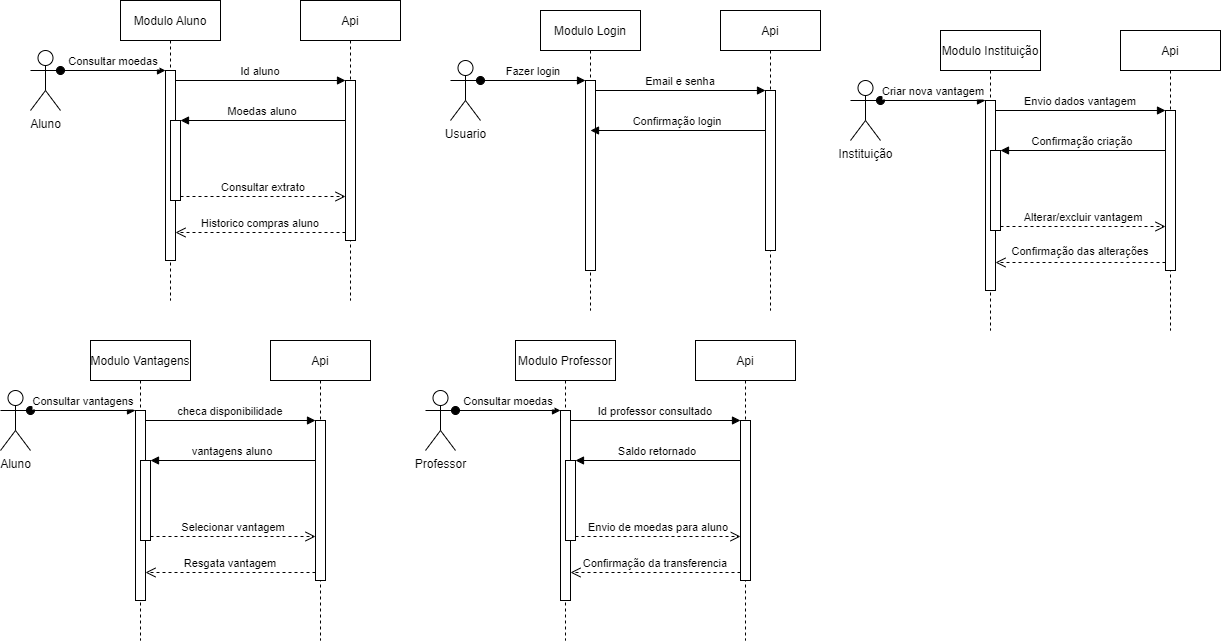

The diagram above was exported from draw.io. Its source (the exported page's mxGraphModel, read from the mxfile embedded in the PNG):
<mxGraphModel dx="1422" dy="737" grid="1" gridSize="10" guides="1" tooltips="1" connect="1" arrows="1" fold="1" page="1" pageScale="1" pageWidth="850" pageHeight="1100" math="0" shadow="0">
  <root>
    <mxCell id="0" />
    <mxCell id="1" parent="0" />
    <mxCell id="3nuBFxr9cyL0pnOWT2aG-1" value="Modulo Aluno" style="shape=umlLifeline;perimeter=lifelinePerimeter;container=1;collapsible=0;recursiveResize=0;rounded=0;shadow=0;strokeWidth=1;" parent="1" vertex="1">
      <mxGeometry x="120" y="80" width="100" height="300" as="geometry" />
    </mxCell>
    <mxCell id="3nuBFxr9cyL0pnOWT2aG-2" value="" style="points=[];perimeter=orthogonalPerimeter;rounded=0;shadow=0;strokeWidth=1;" parent="3nuBFxr9cyL0pnOWT2aG-1" vertex="1">
      <mxGeometry x="45" y="70" width="10" height="190" as="geometry" />
    </mxCell>
    <mxCell id="3nuBFxr9cyL0pnOWT2aG-4" value="" style="points=[];perimeter=orthogonalPerimeter;rounded=0;shadow=0;strokeWidth=1;" parent="3nuBFxr9cyL0pnOWT2aG-1" vertex="1">
      <mxGeometry x="50" y="120" width="10" height="80" as="geometry" />
    </mxCell>
    <mxCell id="3nuBFxr9cyL0pnOWT2aG-5" value="Api" style="shape=umlLifeline;perimeter=lifelinePerimeter;container=1;collapsible=0;recursiveResize=0;rounded=0;shadow=0;strokeWidth=1;" parent="1" vertex="1">
      <mxGeometry x="300" y="80" width="100" height="300" as="geometry" />
    </mxCell>
    <mxCell id="3nuBFxr9cyL0pnOWT2aG-6" value="" style="points=[];perimeter=orthogonalPerimeter;rounded=0;shadow=0;strokeWidth=1;" parent="3nuBFxr9cyL0pnOWT2aG-5" vertex="1">
      <mxGeometry x="45" y="80" width="10" height="160" as="geometry" />
    </mxCell>
    <mxCell id="3nuBFxr9cyL0pnOWT2aG-7" value="Historico compras aluno" style="verticalAlign=bottom;endArrow=open;dashed=1;endSize=8;exitX=0;exitY=0.95;shadow=0;strokeWidth=1;" parent="1" source="3nuBFxr9cyL0pnOWT2aG-6" target="3nuBFxr9cyL0pnOWT2aG-2" edge="1">
      <mxGeometry relative="1" as="geometry">
        <mxPoint x="275" y="236" as="targetPoint" />
      </mxGeometry>
    </mxCell>
    <mxCell id="3nuBFxr9cyL0pnOWT2aG-8" value="Id aluno" style="verticalAlign=bottom;endArrow=block;entryX=0;entryY=0;shadow=0;strokeWidth=1;" parent="1" source="3nuBFxr9cyL0pnOWT2aG-2" target="3nuBFxr9cyL0pnOWT2aG-6" edge="1">
      <mxGeometry relative="1" as="geometry">
        <mxPoint x="275" y="160" as="sourcePoint" />
      </mxGeometry>
    </mxCell>
    <mxCell id="3nuBFxr9cyL0pnOWT2aG-9" value="Moedas aluno" style="verticalAlign=bottom;endArrow=block;entryX=1;entryY=0;shadow=0;strokeWidth=1;" parent="1" source="3nuBFxr9cyL0pnOWT2aG-6" target="3nuBFxr9cyL0pnOWT2aG-4" edge="1">
      <mxGeometry relative="1" as="geometry">
        <mxPoint x="240" y="200" as="sourcePoint" />
      </mxGeometry>
    </mxCell>
    <mxCell id="3nuBFxr9cyL0pnOWT2aG-10" value="Consultar extrato" style="verticalAlign=bottom;endArrow=open;dashed=1;endSize=8;exitX=1;exitY=0.95;shadow=0;strokeWidth=1;" parent="1" source="3nuBFxr9cyL0pnOWT2aG-4" target="3nuBFxr9cyL0pnOWT2aG-6" edge="1">
      <mxGeometry relative="1" as="geometry">
        <mxPoint x="240" y="257" as="targetPoint" />
      </mxGeometry>
    </mxCell>
    <mxCell id="f6TFgbCL4hCeurMXPDGR-1" value="Aluno" style="shape=umlActor;verticalLabelPosition=bottom;verticalAlign=top;html=1;outlineConnect=0;" vertex="1" parent="1">
      <mxGeometry x="30" y="130" width="30" height="60" as="geometry" />
    </mxCell>
    <mxCell id="3nuBFxr9cyL0pnOWT2aG-3" value="Consultar moedas" style="verticalAlign=bottom;startArrow=oval;endArrow=block;startSize=8;shadow=0;strokeWidth=1;exitX=1;exitY=0.3333333333333333;exitDx=0;exitDy=0;exitPerimeter=0;" parent="1" target="3nuBFxr9cyL0pnOWT2aG-2" edge="1" source="f6TFgbCL4hCeurMXPDGR-1">
      <mxGeometry relative="1" as="geometry">
        <mxPoint x="105" y="150" as="sourcePoint" />
      </mxGeometry>
    </mxCell>
    <mxCell id="f6TFgbCL4hCeurMXPDGR-2" value="Modulo Vantagens" style="shape=umlLifeline;perimeter=lifelinePerimeter;container=1;collapsible=0;recursiveResize=0;rounded=0;shadow=0;strokeWidth=1;" vertex="1" parent="1">
      <mxGeometry x="90" y="420" width="100" height="300" as="geometry" />
    </mxCell>
    <mxCell id="f6TFgbCL4hCeurMXPDGR-3" value="" style="points=[];perimeter=orthogonalPerimeter;rounded=0;shadow=0;strokeWidth=1;" vertex="1" parent="f6TFgbCL4hCeurMXPDGR-2">
      <mxGeometry x="45" y="70" width="10" height="190" as="geometry" />
    </mxCell>
    <mxCell id="f6TFgbCL4hCeurMXPDGR-4" value="" style="points=[];perimeter=orthogonalPerimeter;rounded=0;shadow=0;strokeWidth=1;" vertex="1" parent="f6TFgbCL4hCeurMXPDGR-2">
      <mxGeometry x="50" y="120" width="10" height="80" as="geometry" />
    </mxCell>
    <mxCell id="f6TFgbCL4hCeurMXPDGR-5" value="Api" style="shape=umlLifeline;perimeter=lifelinePerimeter;container=1;collapsible=0;recursiveResize=0;rounded=0;shadow=0;strokeWidth=1;" vertex="1" parent="1">
      <mxGeometry x="270" y="420" width="100" height="300" as="geometry" />
    </mxCell>
    <mxCell id="f6TFgbCL4hCeurMXPDGR-6" value="" style="points=[];perimeter=orthogonalPerimeter;rounded=0;shadow=0;strokeWidth=1;" vertex="1" parent="f6TFgbCL4hCeurMXPDGR-5">
      <mxGeometry x="45" y="80" width="10" height="160" as="geometry" />
    </mxCell>
    <mxCell id="f6TFgbCL4hCeurMXPDGR-7" value="Resgata vantagem" style="verticalAlign=bottom;endArrow=open;dashed=1;endSize=8;exitX=0;exitY=0.95;shadow=0;strokeWidth=1;" edge="1" parent="1" source="f6TFgbCL4hCeurMXPDGR-6" target="f6TFgbCL4hCeurMXPDGR-3">
      <mxGeometry relative="1" as="geometry">
        <mxPoint x="245" y="576" as="targetPoint" />
      </mxGeometry>
    </mxCell>
    <mxCell id="f6TFgbCL4hCeurMXPDGR-8" value="checa disponibilidade" style="verticalAlign=bottom;endArrow=block;entryX=0;entryY=0;shadow=0;strokeWidth=1;" edge="1" parent="1" source="f6TFgbCL4hCeurMXPDGR-3" target="f6TFgbCL4hCeurMXPDGR-6">
      <mxGeometry relative="1" as="geometry">
        <mxPoint x="245" y="500" as="sourcePoint" />
      </mxGeometry>
    </mxCell>
    <mxCell id="f6TFgbCL4hCeurMXPDGR-9" value="vantagens aluno" style="verticalAlign=bottom;endArrow=block;entryX=1;entryY=0;shadow=0;strokeWidth=1;" edge="1" parent="1" source="f6TFgbCL4hCeurMXPDGR-6" target="f6TFgbCL4hCeurMXPDGR-4">
      <mxGeometry relative="1" as="geometry">
        <mxPoint x="210" y="540" as="sourcePoint" />
      </mxGeometry>
    </mxCell>
    <mxCell id="f6TFgbCL4hCeurMXPDGR-10" value="Selecionar vantagem" style="verticalAlign=bottom;endArrow=open;dashed=1;endSize=8;exitX=1;exitY=0.95;shadow=0;strokeWidth=1;" edge="1" parent="1" source="f6TFgbCL4hCeurMXPDGR-4" target="f6TFgbCL4hCeurMXPDGR-6">
      <mxGeometry relative="1" as="geometry">
        <mxPoint x="210" y="597" as="targetPoint" />
      </mxGeometry>
    </mxCell>
    <mxCell id="f6TFgbCL4hCeurMXPDGR-11" value="Aluno" style="shape=umlActor;verticalLabelPosition=bottom;verticalAlign=top;html=1;outlineConnect=0;" vertex="1" parent="1">
      <mxGeometry y="470" width="30" height="60" as="geometry" />
    </mxCell>
    <mxCell id="f6TFgbCL4hCeurMXPDGR-12" value="Consultar vantagens" style="verticalAlign=bottom;startArrow=oval;endArrow=block;startSize=8;shadow=0;strokeWidth=1;exitX=1;exitY=0.3333333333333333;exitDx=0;exitDy=0;exitPerimeter=0;" edge="1" parent="1" source="f6TFgbCL4hCeurMXPDGR-11" target="f6TFgbCL4hCeurMXPDGR-3">
      <mxGeometry relative="1" as="geometry">
        <mxPoint x="75" y="490" as="sourcePoint" />
      </mxGeometry>
    </mxCell>
    <mxCell id="f6TFgbCL4hCeurMXPDGR-13" value="Modulo Login" style="shape=umlLifeline;perimeter=lifelinePerimeter;container=1;collapsible=0;recursiveResize=0;rounded=0;shadow=0;strokeWidth=1;" vertex="1" parent="1">
      <mxGeometry x="540" y="90" width="100" height="300" as="geometry" />
    </mxCell>
    <mxCell id="f6TFgbCL4hCeurMXPDGR-14" value="" style="points=[];perimeter=orthogonalPerimeter;rounded=0;shadow=0;strokeWidth=1;" vertex="1" parent="f6TFgbCL4hCeurMXPDGR-13">
      <mxGeometry x="45" y="70" width="10" height="190" as="geometry" />
    </mxCell>
    <mxCell id="f6TFgbCL4hCeurMXPDGR-16" value="Api" style="shape=umlLifeline;perimeter=lifelinePerimeter;container=1;collapsible=0;recursiveResize=0;rounded=0;shadow=0;strokeWidth=1;" vertex="1" parent="1">
      <mxGeometry x="720" y="90" width="100" height="300" as="geometry" />
    </mxCell>
    <mxCell id="f6TFgbCL4hCeurMXPDGR-17" value="" style="points=[];perimeter=orthogonalPerimeter;rounded=0;shadow=0;strokeWidth=1;" vertex="1" parent="f6TFgbCL4hCeurMXPDGR-16">
      <mxGeometry x="45" y="80" width="10" height="160" as="geometry" />
    </mxCell>
    <mxCell id="f6TFgbCL4hCeurMXPDGR-19" value="Email e senha" style="verticalAlign=bottom;endArrow=block;entryX=0;entryY=0;shadow=0;strokeWidth=1;" edge="1" parent="1" source="f6TFgbCL4hCeurMXPDGR-14" target="f6TFgbCL4hCeurMXPDGR-17">
      <mxGeometry relative="1" as="geometry">
        <mxPoint x="695" y="170" as="sourcePoint" />
      </mxGeometry>
    </mxCell>
    <mxCell id="f6TFgbCL4hCeurMXPDGR-20" value="Confirmação login" style="verticalAlign=bottom;endArrow=block;shadow=0;strokeWidth=1;" edge="1" parent="1" source="f6TFgbCL4hCeurMXPDGR-17">
      <mxGeometry relative="1" as="geometry">
        <mxPoint x="660" y="210" as="sourcePoint" />
        <mxPoint x="590" y="210" as="targetPoint" />
      </mxGeometry>
    </mxCell>
    <mxCell id="f6TFgbCL4hCeurMXPDGR-22" value="Usuario" style="shape=umlActor;verticalLabelPosition=bottom;verticalAlign=top;html=1;outlineConnect=0;" vertex="1" parent="1">
      <mxGeometry x="450" y="140" width="30" height="60" as="geometry" />
    </mxCell>
    <mxCell id="f6TFgbCL4hCeurMXPDGR-23" value="Fazer login" style="verticalAlign=bottom;startArrow=oval;endArrow=block;startSize=8;shadow=0;strokeWidth=1;exitX=1;exitY=0.3333333333333333;exitDx=0;exitDy=0;exitPerimeter=0;" edge="1" parent="1" source="f6TFgbCL4hCeurMXPDGR-22" target="f6TFgbCL4hCeurMXPDGR-14">
      <mxGeometry relative="1" as="geometry">
        <mxPoint x="525" y="160" as="sourcePoint" />
      </mxGeometry>
    </mxCell>
    <mxCell id="f6TFgbCL4hCeurMXPDGR-24" value="Modulo Professor" style="shape=umlLifeline;perimeter=lifelinePerimeter;container=1;collapsible=0;recursiveResize=0;rounded=0;shadow=0;strokeWidth=1;" vertex="1" parent="1">
      <mxGeometry x="515" y="420" width="100" height="300" as="geometry" />
    </mxCell>
    <mxCell id="f6TFgbCL4hCeurMXPDGR-25" value="" style="points=[];perimeter=orthogonalPerimeter;rounded=0;shadow=0;strokeWidth=1;" vertex="1" parent="f6TFgbCL4hCeurMXPDGR-24">
      <mxGeometry x="45" y="70" width="10" height="190" as="geometry" />
    </mxCell>
    <mxCell id="f6TFgbCL4hCeurMXPDGR-26" value="" style="points=[];perimeter=orthogonalPerimeter;rounded=0;shadow=0;strokeWidth=1;" vertex="1" parent="f6TFgbCL4hCeurMXPDGR-24">
      <mxGeometry x="50" y="120" width="10" height="80" as="geometry" />
    </mxCell>
    <mxCell id="f6TFgbCL4hCeurMXPDGR-27" value="Api" style="shape=umlLifeline;perimeter=lifelinePerimeter;container=1;collapsible=0;recursiveResize=0;rounded=0;shadow=0;strokeWidth=1;" vertex="1" parent="1">
      <mxGeometry x="695" y="420" width="100" height="300" as="geometry" />
    </mxCell>
    <mxCell id="f6TFgbCL4hCeurMXPDGR-28" value="" style="points=[];perimeter=orthogonalPerimeter;rounded=0;shadow=0;strokeWidth=1;" vertex="1" parent="f6TFgbCL4hCeurMXPDGR-27">
      <mxGeometry x="45" y="80" width="10" height="160" as="geometry" />
    </mxCell>
    <mxCell id="f6TFgbCL4hCeurMXPDGR-29" value="Confirmação da transferencia" style="verticalAlign=bottom;endArrow=open;dashed=1;endSize=8;exitX=0;exitY=0.95;shadow=0;strokeWidth=1;" edge="1" parent="1" source="f6TFgbCL4hCeurMXPDGR-28" target="f6TFgbCL4hCeurMXPDGR-25">
      <mxGeometry relative="1" as="geometry">
        <mxPoint x="670" y="576" as="targetPoint" />
      </mxGeometry>
    </mxCell>
    <mxCell id="f6TFgbCL4hCeurMXPDGR-30" value="Id professor consultado" style="verticalAlign=bottom;endArrow=block;entryX=0;entryY=0;shadow=0;strokeWidth=1;" edge="1" parent="1" source="f6TFgbCL4hCeurMXPDGR-25" target="f6TFgbCL4hCeurMXPDGR-28">
      <mxGeometry relative="1" as="geometry">
        <mxPoint x="670" y="500" as="sourcePoint" />
      </mxGeometry>
    </mxCell>
    <mxCell id="f6TFgbCL4hCeurMXPDGR-31" value="Saldo retornado" style="verticalAlign=bottom;endArrow=block;entryX=1;entryY=0;shadow=0;strokeWidth=1;" edge="1" parent="1" source="f6TFgbCL4hCeurMXPDGR-28" target="f6TFgbCL4hCeurMXPDGR-26">
      <mxGeometry relative="1" as="geometry">
        <mxPoint x="635" y="540" as="sourcePoint" />
      </mxGeometry>
    </mxCell>
    <mxCell id="f6TFgbCL4hCeurMXPDGR-32" value="Envio de moedas para aluno" style="verticalAlign=bottom;endArrow=open;dashed=1;endSize=8;exitX=1;exitY=0.95;shadow=0;strokeWidth=1;" edge="1" parent="1" source="f6TFgbCL4hCeurMXPDGR-26" target="f6TFgbCL4hCeurMXPDGR-28">
      <mxGeometry relative="1" as="geometry">
        <mxPoint x="635" y="597" as="targetPoint" />
      </mxGeometry>
    </mxCell>
    <mxCell id="f6TFgbCL4hCeurMXPDGR-33" value="Professor" style="shape=umlActor;verticalLabelPosition=bottom;verticalAlign=top;html=1;outlineConnect=0;" vertex="1" parent="1">
      <mxGeometry x="425" y="470" width="30" height="60" as="geometry" />
    </mxCell>
    <mxCell id="f6TFgbCL4hCeurMXPDGR-34" value="Consultar moedas" style="verticalAlign=bottom;startArrow=oval;endArrow=block;startSize=8;shadow=0;strokeWidth=1;exitX=1;exitY=0.3333333333333333;exitDx=0;exitDy=0;exitPerimeter=0;" edge="1" parent="1" source="f6TFgbCL4hCeurMXPDGR-33" target="f6TFgbCL4hCeurMXPDGR-25">
      <mxGeometry relative="1" as="geometry">
        <mxPoint x="500" y="490" as="sourcePoint" />
      </mxGeometry>
    </mxCell>
    <mxCell id="f6TFgbCL4hCeurMXPDGR-37" value="Modulo Instituição" style="shape=umlLifeline;perimeter=lifelinePerimeter;container=1;collapsible=0;recursiveResize=0;rounded=0;shadow=0;strokeWidth=1;" vertex="1" parent="1">
      <mxGeometry x="940" y="110" width="100" height="300" as="geometry" />
    </mxCell>
    <mxCell id="f6TFgbCL4hCeurMXPDGR-38" value="" style="points=[];perimeter=orthogonalPerimeter;rounded=0;shadow=0;strokeWidth=1;" vertex="1" parent="f6TFgbCL4hCeurMXPDGR-37">
      <mxGeometry x="45" y="70" width="10" height="190" as="geometry" />
    </mxCell>
    <mxCell id="f6TFgbCL4hCeurMXPDGR-39" value="" style="points=[];perimeter=orthogonalPerimeter;rounded=0;shadow=0;strokeWidth=1;" vertex="1" parent="f6TFgbCL4hCeurMXPDGR-37">
      <mxGeometry x="50" y="120" width="10" height="80" as="geometry" />
    </mxCell>
    <mxCell id="f6TFgbCL4hCeurMXPDGR-40" value="Api" style="shape=umlLifeline;perimeter=lifelinePerimeter;container=1;collapsible=0;recursiveResize=0;rounded=0;shadow=0;strokeWidth=1;" vertex="1" parent="1">
      <mxGeometry x="1120" y="110" width="100" height="300" as="geometry" />
    </mxCell>
    <mxCell id="f6TFgbCL4hCeurMXPDGR-41" value="" style="points=[];perimeter=orthogonalPerimeter;rounded=0;shadow=0;strokeWidth=1;" vertex="1" parent="f6TFgbCL4hCeurMXPDGR-40">
      <mxGeometry x="45" y="80" width="10" height="160" as="geometry" />
    </mxCell>
    <mxCell id="f6TFgbCL4hCeurMXPDGR-42" value="Confirmação das alterações" style="verticalAlign=bottom;endArrow=open;dashed=1;endSize=8;exitX=0;exitY=0.95;shadow=0;strokeWidth=1;" edge="1" parent="1" source="f6TFgbCL4hCeurMXPDGR-41" target="f6TFgbCL4hCeurMXPDGR-38">
      <mxGeometry y="-2" relative="1" as="geometry">
        <mxPoint x="1095" y="266" as="targetPoint" />
        <mxPoint as="offset" />
      </mxGeometry>
    </mxCell>
    <mxCell id="f6TFgbCL4hCeurMXPDGR-43" value="Envio dados vantagem" style="verticalAlign=bottom;endArrow=block;entryX=0;entryY=0;shadow=0;strokeWidth=1;" edge="1" parent="1" source="f6TFgbCL4hCeurMXPDGR-38" target="f6TFgbCL4hCeurMXPDGR-41">
      <mxGeometry relative="1" as="geometry">
        <mxPoint x="1095" y="190" as="sourcePoint" />
      </mxGeometry>
    </mxCell>
    <mxCell id="f6TFgbCL4hCeurMXPDGR-44" value="Confirmação criação" style="verticalAlign=bottom;endArrow=block;entryX=1;entryY=0;shadow=0;strokeWidth=1;" edge="1" parent="1" source="f6TFgbCL4hCeurMXPDGR-41" target="f6TFgbCL4hCeurMXPDGR-39">
      <mxGeometry relative="1" as="geometry">
        <mxPoint x="1060" y="230" as="sourcePoint" />
      </mxGeometry>
    </mxCell>
    <mxCell id="f6TFgbCL4hCeurMXPDGR-45" value="Alterar/excluir vantagem" style="verticalAlign=bottom;endArrow=open;dashed=1;endSize=8;exitX=1;exitY=0.95;shadow=0;strokeWidth=1;" edge="1" parent="1" source="f6TFgbCL4hCeurMXPDGR-39" target="f6TFgbCL4hCeurMXPDGR-41">
      <mxGeometry relative="1" as="geometry">
        <mxPoint x="1060" y="287" as="targetPoint" />
      </mxGeometry>
    </mxCell>
    <mxCell id="f6TFgbCL4hCeurMXPDGR-46" value="Instituição" style="shape=umlActor;verticalLabelPosition=bottom;verticalAlign=top;html=1;outlineConnect=0;" vertex="1" parent="1">
      <mxGeometry x="850" y="160" width="30" height="60" as="geometry" />
    </mxCell>
    <mxCell id="f6TFgbCL4hCeurMXPDGR-47" value="Criar nova vantagem" style="verticalAlign=bottom;startArrow=oval;endArrow=block;startSize=8;shadow=0;strokeWidth=1;exitX=1;exitY=0.3333333333333333;exitDx=0;exitDy=0;exitPerimeter=0;" edge="1" parent="1" source="f6TFgbCL4hCeurMXPDGR-46" target="f6TFgbCL4hCeurMXPDGR-38">
      <mxGeometry relative="1" as="geometry">
        <mxPoint x="925" y="180" as="sourcePoint" />
      </mxGeometry>
    </mxCell>
  </root>
</mxGraphModel>